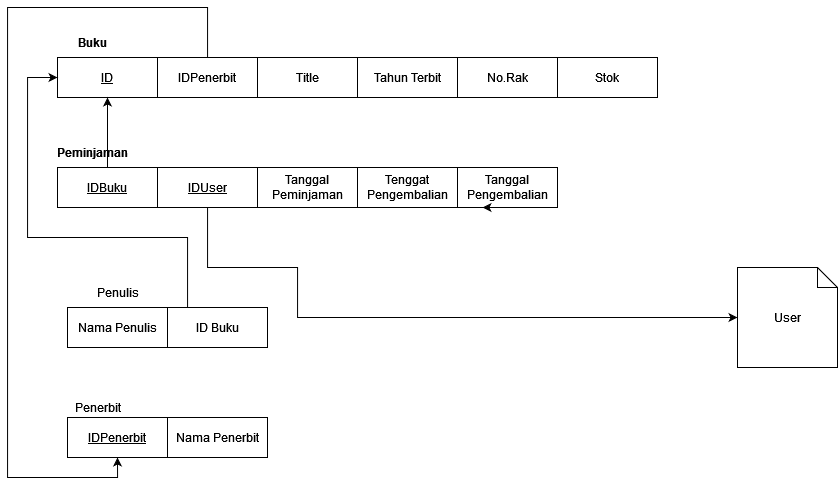

The diagram above was exported from draw.io. Its source (the exported page's mxGraphModel, read from the mxfile embedded in the PNG):
<mxGraphModel dx="1221" dy="664" grid="1" gridSize="10" guides="1" tooltips="1" connect="1" arrows="1" fold="1" page="1" pageScale="1" pageWidth="850" pageHeight="1100" math="0" shadow="0">
  <root>
    <mxCell id="0" />
    <mxCell id="1" parent="0" />
    <mxCell id="L7ijrSzCJ-xDkZCtmbjJ-1" value="&lt;u&gt;ID&lt;/u&gt;" style="whiteSpace=wrap;html=1;align=center;" vertex="1" parent="1">
      <mxGeometry x="80" y="170" width="100" height="40" as="geometry" />
    </mxCell>
    <mxCell id="L7ijrSzCJ-xDkZCtmbjJ-2" value="&lt;b&gt;Buku&lt;/b&gt;" style="text;html=1;align=center;verticalAlign=middle;resizable=0;points=[];autosize=1;strokeColor=none;fillColor=none;" vertex="1" parent="1">
      <mxGeometry x="90" y="140" width="50" height="30" as="geometry" />
    </mxCell>
    <mxCell id="L7ijrSzCJ-xDkZCtmbjJ-3" value="Title" style="whiteSpace=wrap;html=1;align=center;" vertex="1" parent="1">
      <mxGeometry x="280" y="170" width="100" height="40" as="geometry" />
    </mxCell>
    <mxCell id="L7ijrSzCJ-xDkZCtmbjJ-54" style="edgeStyle=orthogonalEdgeStyle;rounded=0;orthogonalLoop=1;jettySize=auto;html=1;entryX=0.5;entryY=1;entryDx=0;entryDy=0;" edge="1" parent="1" source="L7ijrSzCJ-xDkZCtmbjJ-4" target="L7ijrSzCJ-xDkZCtmbjJ-51">
      <mxGeometry relative="1" as="geometry">
        <Array as="points">
          <mxPoint x="230" y="120" />
          <mxPoint x="30" y="120" />
          <mxPoint x="30" y="590" />
          <mxPoint x="140" y="590" />
        </Array>
      </mxGeometry>
    </mxCell>
    <mxCell id="L7ijrSzCJ-xDkZCtmbjJ-4" value="IDPenerbit" style="whiteSpace=wrap;html=1;align=center;" vertex="1" parent="1">
      <mxGeometry x="180" y="170" width="100" height="40" as="geometry" />
    </mxCell>
    <mxCell id="L7ijrSzCJ-xDkZCtmbjJ-5" value="Tahun Terbit" style="whiteSpace=wrap;html=1;align=center;" vertex="1" parent="1">
      <mxGeometry x="380" y="170" width="100" height="40" as="geometry" />
    </mxCell>
    <mxCell id="L7ijrSzCJ-xDkZCtmbjJ-38" style="edgeStyle=orthogonalEdgeStyle;rounded=0;orthogonalLoop=1;jettySize=auto;html=1;entryX=0.5;entryY=1;entryDx=0;entryDy=0;" edge="1" parent="1" source="L7ijrSzCJ-xDkZCtmbjJ-6" target="L7ijrSzCJ-xDkZCtmbjJ-1">
      <mxGeometry relative="1" as="geometry" />
    </mxCell>
    <mxCell id="L7ijrSzCJ-xDkZCtmbjJ-6" value="&lt;u&gt;IDBuku&lt;/u&gt;" style="whiteSpace=wrap;html=1;align=center;" vertex="1" parent="1">
      <mxGeometry x="80" y="280" width="100" height="40" as="geometry" />
    </mxCell>
    <mxCell id="L7ijrSzCJ-xDkZCtmbjJ-7" value="&lt;b&gt;Peminjaman&lt;/b&gt;" style="text;html=1;align=center;verticalAlign=middle;resizable=0;points=[];autosize=1;strokeColor=none;fillColor=none;" vertex="1" parent="1">
      <mxGeometry x="70" y="250" width="90" height="30" as="geometry" />
    </mxCell>
    <mxCell id="L7ijrSzCJ-xDkZCtmbjJ-39" style="edgeStyle=orthogonalEdgeStyle;rounded=0;orthogonalLoop=1;jettySize=auto;html=1;entryX=0;entryY=0.5;entryDx=0;entryDy=0;entryPerimeter=0;" edge="1" parent="1" source="L7ijrSzCJ-xDkZCtmbjJ-8" target="L7ijrSzCJ-xDkZCtmbjJ-44">
      <mxGeometry relative="1" as="geometry">
        <mxPoint x="320" y="650" as="targetPoint" />
        <Array as="points">
          <mxPoint x="230" y="380" />
          <mxPoint x="320" y="380" />
          <mxPoint x="320" y="430" />
        </Array>
      </mxGeometry>
    </mxCell>
    <mxCell id="L7ijrSzCJ-xDkZCtmbjJ-8" value="&lt;u&gt;IDUser&lt;/u&gt;" style="whiteSpace=wrap;html=1;align=center;" vertex="1" parent="1">
      <mxGeometry x="180" y="280" width="100" height="40" as="geometry" />
    </mxCell>
    <mxCell id="L7ijrSzCJ-xDkZCtmbjJ-17" value="Stok" style="whiteSpace=wrap;html=1;align=center;" vertex="1" parent="1">
      <mxGeometry x="580" y="170" width="100" height="40" as="geometry" />
    </mxCell>
    <mxCell id="L7ijrSzCJ-xDkZCtmbjJ-24" value="Tanggal Peminjaman" style="whiteSpace=wrap;html=1;align=center;" vertex="1" parent="1">
      <mxGeometry x="280" y="280" width="100" height="40" as="geometry" />
    </mxCell>
    <mxCell id="L7ijrSzCJ-xDkZCtmbjJ-27" value="Tanggal Pengembalian" style="whiteSpace=wrap;html=1;align=center;" vertex="1" parent="1">
      <mxGeometry x="480" y="280" width="100" height="40" as="geometry" />
    </mxCell>
    <mxCell id="L7ijrSzCJ-xDkZCtmbjJ-28" value="Tenggat Pengembalian" style="whiteSpace=wrap;html=1;align=center;" vertex="1" parent="1">
      <mxGeometry x="380" y="280" width="100" height="40" as="geometry" />
    </mxCell>
    <mxCell id="L7ijrSzCJ-xDkZCtmbjJ-32" style="edgeStyle=orthogonalEdgeStyle;rounded=0;orthogonalLoop=1;jettySize=auto;html=1;exitX=0.5;exitY=1;exitDx=0;exitDy=0;entryX=0.25;entryY=1;entryDx=0;entryDy=0;" edge="1" parent="1" source="L7ijrSzCJ-xDkZCtmbjJ-27" target="L7ijrSzCJ-xDkZCtmbjJ-27">
      <mxGeometry relative="1" as="geometry" />
    </mxCell>
    <mxCell id="L7ijrSzCJ-xDkZCtmbjJ-33" value="Nama Penulis" style="whiteSpace=wrap;html=1;align=center;" vertex="1" parent="1">
      <mxGeometry x="90" y="420" width="100" height="40" as="geometry" />
    </mxCell>
    <mxCell id="L7ijrSzCJ-xDkZCtmbjJ-34" value="Penulis" style="text;html=1;align=center;verticalAlign=middle;resizable=0;points=[];autosize=1;strokeColor=none;fillColor=none;" vertex="1" parent="1">
      <mxGeometry x="110" y="390" width="60" height="30" as="geometry" />
    </mxCell>
    <mxCell id="L7ijrSzCJ-xDkZCtmbjJ-37" style="edgeStyle=orthogonalEdgeStyle;rounded=0;orthogonalLoop=1;jettySize=auto;html=1;" edge="1" parent="1" source="L7ijrSzCJ-xDkZCtmbjJ-35" target="L7ijrSzCJ-xDkZCtmbjJ-1">
      <mxGeometry relative="1" as="geometry">
        <Array as="points">
          <mxPoint x="210" y="350" />
          <mxPoint x="50" y="350" />
          <mxPoint x="50" y="190" />
        </Array>
      </mxGeometry>
    </mxCell>
    <mxCell id="L7ijrSzCJ-xDkZCtmbjJ-35" value="ID Buku" style="whiteSpace=wrap;html=1;align=center;" vertex="1" parent="1">
      <mxGeometry x="190" y="420" width="100" height="40" as="geometry" />
    </mxCell>
    <mxCell id="L7ijrSzCJ-xDkZCtmbjJ-44" value="User" style="shape=note;size=20;whiteSpace=wrap;html=1;" vertex="1" parent="1">
      <mxGeometry x="760" y="380" width="100" height="100" as="geometry" />
    </mxCell>
    <mxCell id="L7ijrSzCJ-xDkZCtmbjJ-49" value="No.Rak" style="whiteSpace=wrap;html=1;align=center;" vertex="1" parent="1">
      <mxGeometry x="480" y="170" width="100" height="40" as="geometry" />
    </mxCell>
    <mxCell id="L7ijrSzCJ-xDkZCtmbjJ-51" value="&lt;u&gt;IDPenerbit&lt;/u&gt;" style="whiteSpace=wrap;html=1;align=center;" vertex="1" parent="1">
      <mxGeometry x="90" y="530" width="100" height="40" as="geometry" />
    </mxCell>
    <mxCell id="L7ijrSzCJ-xDkZCtmbjJ-52" value="Nama Penerbit" style="whiteSpace=wrap;html=1;align=center;" vertex="1" parent="1">
      <mxGeometry x="190" y="530" width="100" height="40" as="geometry" />
    </mxCell>
    <mxCell id="L7ijrSzCJ-xDkZCtmbjJ-53" value="Penerbit" style="text;html=1;align=center;verticalAlign=middle;resizable=0;points=[];autosize=1;strokeColor=none;fillColor=none;" vertex="1" parent="1">
      <mxGeometry x="85" y="505" width="70" height="30" as="geometry" />
    </mxCell>
  </root>
</mxGraphModel>